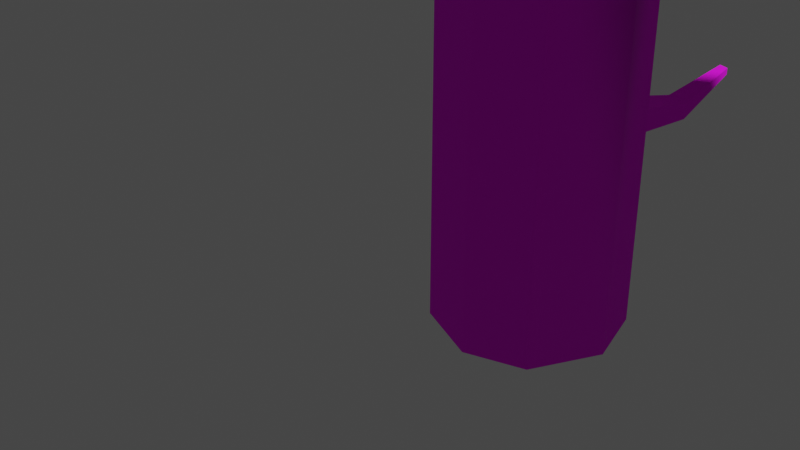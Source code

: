 # Source: mini_stairs.blend  (saved by Blender 2.92.15; exported with 4.5.12 LTS)
import bpy
from mathutils import Matrix  # noqa: F401  (used for matrix-valued properties, if any)

bpy.ops.wm.read_factory_settings(use_empty=True)
scene = bpy.context.scene
scene.name = 'Scene'

# ---- collections
col_collection = bpy.data.collections.new('Collection'); scene.collection.children.link(col_collection)

# ---- images (referenced by path relative to the original .blend; pixels are not part of the script)
import os
ASSET_DIR = os.environ.get("B2B_ASSET_DIR", "")  # directory of the original .blend (textures are referenced by path, not embedded)
HERE = os.path.dirname(os.path.abspath(__file__))  # packed textures are extracted next to this script under _unpacked/

def load_image(name, relpath, width, height, colorspace="sRGB"):
    """Load a texture the original file referenced (path relative to the .blend, or extracted next to this script)."""
    p = next((c for c in (os.path.join(HERE, relpath), os.path.join(ASSET_DIR, relpath)) if relpath and os.path.exists(c)), "")
    if p:
        img = bpy.data.images.load(p, check_existing=True)
        img.name = name
    else:  # same state as the original file: an image datablock whose file is absent (Cycles renders it pink)
        img = bpy.data.images.new(name, width, height)
        img.source = "FILE"
        img.filepath = "//" + (relpath or name)
    img.colorspace_settings.name = colorspace
    return img
img_untitled = load_image('Untitled', 'Untitled.png', 1024, 1024, 'sRGB')

# ---- materials (node trees are filled in below, after node groups)
mat_material_001 = bpy.data.materials.new('Material.001')
mat_material_001.use_transparent_shadow = False

# ---- node groups
ng_auto_smooth = bpy.data.node_groups.new('Auto Smooth', 'GeometryNodeTree')
_s = ng_auto_smooth.interface.new_socket(name='Geometry', in_out='OUTPUT', socket_type='NodeSocketGeometry')
_s = ng_auto_smooth.interface.new_socket(name='Geometry', in_out='INPUT', socket_type='NodeSocketGeometry')
_s = ng_auto_smooth.interface.new_socket(name='Angle', in_out='INPUT', socket_type='NodeSocketFloat')
_s.subtype = 'ANGLE'
_s.min_value = 0.0
_s.max_value = 3.142
ng_auto_smooth.is_modifier = True
_N = ng_auto_smooth.nodes; _L = ng_auto_smooth.links
n0 = _N.new('NodeGroupOutput'); n0.name = 'Group Output'; n0.location = (480, -100)
n1 = _N.new('NodeGroupInput'); n1.name = 'Group Input'; n1.location = (-420, -300)
n2 = _N.new('NodeGroupInput'); n2.name = 'Group Input.001'; n2.location = (-60, -100)
n3 = _N.new('GeometryNodeSetShadeSmooth'); n3.name = 'Set Shade Smooth'; n3.location = (120, -100)
n3.domain = 'EDGE'
n4 = _N.new('GeometryNodeSetShadeSmooth'); n4.name = 'Set Shade Smooth.001'; n4.location = (300, -100)
n5 = _N.new('GeometryNodeInputMeshEdgeAngle'); n5.name = 'Edge Angle'; n5.location = (-420, -220)
n6 = _N.new('GeometryNodeInputEdgeSmooth'); n6.name = 'Is Edge Smooth'; n6.location = (-60, -160)
n7 = _N.new('GeometryNodeInputShadeSmooth'); n7.name = 'Is Face Smooth'; n7.location = (-240, -340)
n8 = _N.new('FunctionNodeBooleanMath'); n8.name = 'Boolean Math'; n8.location = (-60, -220)
n9 = _N.new('FunctionNodeCompare'); n9.name = 'Compare'; n9.location = (-240, -180)
n9.operation = 'LESS_EQUAL'
_L.new(n5.outputs[0], n9.inputs[0])
_L.new(n4.outputs[0], n0.inputs[0])
_L.new(n1.outputs[1], n9.inputs[1])
_L.new(n9.outputs[0], n8.inputs[0])
_L.new(n7.outputs[0], n8.inputs[1])
_L.new(n2.outputs[0], n3.inputs[0])
_L.new(n6.outputs[0], n3.inputs[1])
_L.new(n3.outputs[0], n4.inputs[0])
_L.new(n8.outputs[0], n3.inputs[2])
n0.is_active_output = True

# ---- material node trees
mat_material_001.use_nodes = True; mat_material_001.node_tree.nodes.clear()
_N = mat_material_001.node_tree.nodes; _L = mat_material_001.node_tree.links
n0 = _N.new('ShaderNodeOutputMaterial'); n0.name = 'Material Output'; n0.location = (300, 300)
n1 = _N.new('ShaderNodeBsdfPrincipled'); n1.name = 'Principled BSDF'; n1.location = (10, 300)
n1.distribution = 'GGX'
n1.subsurface_method = 'BURLEY'
n1.inputs[2].default_value = 1.0
n1.inputs[3].default_value = 1.45
n1.inputs[27].default_value = (0.0, 0.0, 0.0, 1.0)
n1.inputs[28].default_value = 1.0
n2 = _N.new('ShaderNodeTexImage'); n2.name = 'Image Texture'; n2.location = (-190, -195)
n2.image = img_untitled
n3 = _N.new('ShaderNodeMapping'); n3.name = 'Mapping'; n3.location = (-490, -166)
n3.width = 240
n4 = _N.new('ShaderNodeTexCoord'); n4.name = 'Texture Coordinate'; n4.location = (-690, -183)
_L.new(n1.outputs[0], n0.inputs[0])
_L.new(n2.outputs[0], n1.inputs[0])
_L.new(n3.outputs[0], n2.inputs[0])
_L.new(n4.outputs[2], n3.inputs[0])
n0.is_active_output = True

# ---- world
world_world = bpy.data.worlds.new('World'); scene.world = world_world
world_world.use_nodes = True; world_world.node_tree.nodes.clear()
_N = world_world.node_tree.nodes; _L = world_world.node_tree.links
n0 = _N.new('ShaderNodeOutputWorld'); n0.name = 'World Output'; n0.location = (300, 300)
n1 = _N.new('ShaderNodeBackground'); n1.name = 'Background'; n1.location = (10, 300)
n1.inputs[0].default_value = (0.05088, 0.05088, 0.05088, 1.0)
_L.new(n1.outputs[0], n0.inputs[0])
n0.is_active_output = True
world_world.color = (0.05088, 0.05088, 0.05088)
world_world.use_sun_shadow = False
world_world.sun_shadow_jitter_overblur = 0.0

# ---- cameras
cam_camera = bpy.data.cameras.new('Camera')
cam_camera.clip_end = 100.0
cam_camera.ortho_scale = 7.314

# ---- lights
light_light = bpy.data.lights.new('Light', 'POINT')
light_light.transmission_factor = 0.0
light_light.energy = 1000.0
light_light.shadow_soft_size = 0.1
light_light.shadow_maximum_resolution = 0.006
light_light.use_absolute_resolution = True

# ---- meshes
me_cube_003 = bpy.data.meshes.new('Cube.003')
me_cube_003.from_pydata([(-0.767, -0.6985, -1.0), (-0.767, -0.6985, 1.0), (-0.7396, 0.6985, -1.0), (-0.7396, 0.6985, 1.0), (0.6574, -0.767, -1.0), (0.6574, -0.767, 1.0), (0.7533, 0.7259, -1.0), (0.7533, 0.7259, 1.0), (4.792, -1.0, 1.0), (4.792, 1.0, 1.0), (0.6574, -0.767, 0.8791), (0.7533, 0.7259, 0.8791), (4.792, -1.0, 0.8791), (4.792, 1.0, 0.8791), (-0.7396, 0.6985, 0.0), (0.0, 1.0, -1.0), (0.0, 1.0, 1.0), (0.7533, 0.7259, 0.0), (0.7533, 0.7259, 0.9396), (0.0, 1.0, 0.0), (-1.0, 0.0, -1.0), (-0.767, -0.6985, 0.0), (-1.0, 0.0, 1.0), (-0.7396, 0.6985, -0.5), (-0.7396, 0.6985, 0.5), (-0.767, -0.6985, 0.5), (0.6574, -0.767, 0.0), (0.0, -1.0, -1.0), (0.0, -1.0, 1.0), (0.6574, -0.767, 0.9396), (-0.767, -0.6985, -0.5), (0.7533, 0.7259, -0.5), (1.0, 0.0, -1.0), (1.0, 0.0, 1.0), (0.6574, -0.767, -0.5), (1.0, 0.0, 0.8791), (0.6574, -0.767, 0.9698), (0.7533, 0.7259, 0.9698), (0.7533, 0.7259, 0.5), (0.7533, 0.7259, 0.9093), (0.6574, -0.767, 0.5), (0.6574, -0.767, 0.9093), (0.0, 1.0, 0.5), (0.0, 1.0, -0.09207), (0.7533, 0.7259, -0.09946), (0.3788, 0.8622, 0.0), (0.3716, 0.8648, -1.0), (0.3781, 0.8624, -0.09578), (0.386, 0.8596, 1.0), (0.6018, 1.297, -0.01491), (0.8619, 1.203, -0.01491), (0.8619, 1.203, -0.08399), (0.6013, 1.297, -0.08144), (0.8579, 1.764, 0.1003), (0.9657, 1.725, 0.1003), (0.9657, 1.725, 0.07166), (0.8577, 1.764, 0.07272)], [], [(0, 30, 21, 25, 1, 22, 3, 24, 14, 23, 2, 20), (19, 42, 16, 48, 45), (6, 31, 44, 17, 38, 7, 33, 5, 40, 26, 34, 4, 32), (4, 34, 26, 40, 5, 28, 1, 25, 21, 30, 0, 27), (2, 15, 46, 6, 32, 4, 27, 0, 20), (7, 48, 16, 3, 22, 1, 28, 5, 33), (5, 8, 12, 10, 41, 29, 36), (11, 35, 10, 12, 13), (8, 9, 13, 12), (7, 33, 5, 36, 29, 41, 10, 35, 11, 39, 18, 37), (9, 7, 37, 18, 39, 11, 13), (7, 9, 8, 5, 33), (15, 43, 47, 46), (2, 23, 14, 19, 43, 15), (14, 24, 3, 16, 42, 19), (50, 51, 55, 54), (47, 45, 49, 52), (45, 48, 7, 38, 17), (46, 47, 44, 31, 6), (45, 47, 43, 19), (44, 47, 52, 51), (17, 44, 51, 50), (45, 17, 50, 49), (55, 56, 53, 54), (51, 52, 56, 55), (49, 50, 54, 53), (52, 49, 53, 56)])
me_cube_003.polygons.foreach_set('use_smooth', [True] * 27)
_uv = me_cube_003.uv_layers.new(name='UVMap')
_uv.uv.foreach_set('vector', [1.0, 0.6482, 1.0, 0.722, 1.0, 0.7958, 1.0, 0.8696, 1.0, 0.9434, 0.9085, 0.9432, 0.7991, 0.9433, 0.7991, 0.8695, 0.7991, 0.7956, 0.7991, 0.7218, 0.7991, 0.648, 0.9085, 0.648, 0.1162, 0.7588, 0.1162, 0.8327, 0.1162, 0.9065, 0.05666, 0.9065, 0.05777, 0.7588, 0.5889, 0.1504, 0.6627, 0.1504, 0.7219, 0.1504, 0.7365, 0.1504, 0.8103, 0.1504, 0.8842, 0.1504, 0.8842, 0.2516, 0.8842, 0.3707, 0.8103, 0.3707, 0.7365, 0.3707, 0.6627, 0.3707, 0.5889, 0.3707, 0.5889, 0.2516, 0.7991, 0.648, 0.7991, 0.7218, 0.7991, 0.7956, 0.7991, 0.8694, 0.7991, 0.9432, 0.7017, 0.9432, 0.5889, 0.9432, 0.5889, 0.8694, 0.5889, 0.7956, 0.5889, 0.7218, 0.5889, 0.648, 0.7017, 0.648, 0.5712, 0.8063, 0.4844, 0.8859, 0.426, 0.8864, 0.366, 0.8869, 0.2945, 0.7995, 0.3023, 0.6761, 0.3813, 0.6102, 0.5029, 0.6122, 0.5712, 0.6966, 0.6605, 0.3707, 0.7182, 0.3711, 0.7788, 0.3716, 0.8656, 0.4514, 0.8656, 0.5613, 0.7973, 0.6458, 0.6757, 0.648, 0.5967, 0.5819, 0.5889, 0.4583, 0.902, 0.0, 0.902, 0.6081, 0.8842, 0.6081, 0.8842, 0.0, 0.8886, 0.0, 0.8931, 0.0, 0.8975, 0.0, 0.07386, 0.001609, 0.1787, 0.04405, 0.2945, 0.0, 0.2945, 0.6112, 0.0, 0.5944, 0.2938, 0.6112, 0.2938, 0.8974, 0.276, 0.8974, 0.276, 0.6112, 0.8842, 0.1504, 0.8842, 0.2516, 0.8842, 0.3707, 0.8797, 0.3707, 0.8752, 0.3707, 0.8708, 0.3707, 0.8663, 0.3707, 0.8663, 0.2516, 0.8663, 0.1504, 0.8708, 0.1504, 0.8752, 0.1504, 0.8797, 0.1504, 0.902, 0.5965, 0.902, 0.0, 0.9065, 0.0, 0.9109, 0.0, 0.9154, 0.0, 0.9199, 0.0, 0.9199, 0.5965, 0.5496, 0.01416, 0.5889, 0.6102, 0.2945, 0.6102, 0.3298, 0.0, 0.4427, 0.05056, 0.1162, 0.6112, 0.1162, 0.7453, 0.05787, 0.7447, 0.05888, 0.6112, 0.217, 0.6112, 0.217, 0.685, 0.217, 0.7588, 0.1162, 0.7588, 0.1162, 0.7453, 0.1162, 0.6112, 0.217, 0.7588, 0.217, 0.8327, 0.217, 0.9065, 0.1162, 0.9065, 0.1162, 0.8327, 0.1162, 0.7588, 0.7343, 0.0785, 0.7241, 0.0785, 0.7471, 0.0, 0.7513, 0.0, 0.9248, 0.0, 0.9389, 0.001425, 0.9296, 0.07119, 0.9199, 0.0702, 0.05777, 0.7588, 0.05666, 0.9065, 5.96e-08, 0.9065, 5.96e-08, 0.8327, 0.0, 0.7588, 0.05888, 0.6112, 0.05787, 0.7447, 0.0, 0.7442, 0.0, 0.685, 0.0, 0.6112, 0.05777, 0.7588, 0.05787, 0.7447, 0.1162, 0.7453, 0.1162, 0.7588, 0.217, 0.6112, 0.276, 0.6112, 0.267, 0.6828, 0.2261, 0.6828, 0.7365, 0.1504, 0.7219, 0.1504, 0.7241, 0.0785, 0.7343, 0.0785, 0.217, 0.7621, 0.2759, 0.7621, 0.2669, 0.8335, 0.226, 0.8335, 0.5712, 0.6268, 0.5713, 0.6102, 0.5754, 0.6102, 0.5754, 0.6268, 0.2261, 0.6828, 0.267, 0.6828, 0.2551, 0.7621, 0.2382, 0.7621, 0.226, 0.8335, 0.2669, 0.8335, 0.2549, 0.9119, 0.238, 0.9119, 0.9199, 0.0702, 0.9296, 0.07119, 0.9389, 0.1487, 0.9348, 0.1482])
me_cube_003.materials.append(mat_material_001)
me_cube_003.use_remesh_fix_poles = True
me_cube_003.use_remesh_preserve_attributes = False
me_cube_003.use_mirror_vertex_groups = False
me_cube_003.update()
me_circle = bpy.data.meshes.new('Circle')
me_circle.from_pydata([(0.0, 1.0, 0.0), (-0.1951, 0.9808, 0.0), (-0.3827, 0.9239, 0.0), (-0.5556, 0.8315, 0.0), (-0.7071, 0.7071, 0.0), (-0.8315, 0.5556, 0.0), (-0.9239, 0.3827, 0.0), (-0.9808, 0.1951, 0.0), (-1.0, 7.55e-08, 0.0), (-0.9808, -0.1951, 0.0), (-0.9239, -0.3827, 0.0), (-0.8315, -0.5556, 0.0), (-0.7071, -0.7071, 0.0), (-0.5556, -0.8315, 0.0), (-0.3827, -0.9239, 0.0), (-0.1951, -0.9808, 0.0), (3.258e-07, -1.0, 0.0), (0.1951, -0.9808, 0.0), (0.3827, -0.9239, 0.0), (0.5556, -0.8315, 0.0), (0.7071, -0.7071, 0.0), (0.8315, -0.5556, 0.0), (0.9239, -0.3827, 0.0), (0.9808, -0.1951, 0.0), (1.0, 9.656e-07, 0.0), (0.9808, 0.1951, 0.0), (0.9239, 0.3827, 0.0), (0.8315, 0.5556, 0.0), (0.7071, 0.7071, 0.0), (0.5556, 0.8315, 0.0), (0.3827, 0.9239, 0.0), (0.1951, 0.9808, 0.0)], [(1, 0), (2, 1), (3, 2), (4, 3), (5, 4), (6, 5), (7, 6), (8, 7), (9, 8), (10, 9), (11, 10), (12, 11), (13, 12), (14, 13), (15, 14), (16, 15), (17, 16), (18, 17), (19, 18), (20, 19), (21, 20), (22, 21), (23, 22), (24, 23), (25, 24), (26, 25), (27, 26), (28, 27), (29, 28), (30, 29), (31, 30), (0, 31)], [])
_uv = me_circle.uv_layers.new(name='UVMap')
_uv.uv.foreach_set('vector', [])
me_circle.use_remesh_fix_poles = True
me_circle.use_remesh_preserve_attributes = False
me_circle.use_mirror_vertex_groups = False
me_circle.update()

# ---- objects
ob_light = bpy.data.objects.new('Light', light_light)
ob_camera = bpy.data.objects.new('Camera', cam_camera)
ob_cube_002 = bpy.data.objects.new('Cube.002', me_cube_003)
ob_circle = bpy.data.objects.new('Circle', me_circle)

# ---- transforms, parenting, visibility, modifiers, constraints
ob_light.location = (4.076, 1.005, 5.904)
ob_light.rotation_euler = (0.6503, 0.05522, 1.866)
ob_light.lock_rotations_4d = False
ob_light.empty_display_type = 'ARROWS'
ob_light.color = (0.0, 0.0, 0.0, 0.0)
ob_light.lineart.crease_threshold = 0.0
ob_camera.location = (7.359, -6.926, 4.958)
ob_camera.rotation_euler = (1.109, 0.0, 0.8149)
ob_camera.lock_rotations_4d = False
ob_camera.empty_display_type = 'ARROWS'
ob_camera.color = (0.0, 0.0, 0.0, 0.0)
ob_camera.display_type = 'WIRE'
ob_camera.lineart.crease_threshold = 0.0
ob_cube_002.location = (0.897, 1.027, 1.178)
ob_cube_002.scale = (1.0, 1.0, 2.367)
ob_cube_002.lineart.crease_threshold = 0.0
_m = ob_cube_002.modifiers.new('Auto Smooth', 'NODES')
_m.node_group = ng_auto_smooth
_gi = [s.identifier for s in ng_auto_smooth.interface.items_tree if s.item_type == 'SOCKET' and s.in_out == 'INPUT']
_m[_gi[1]] = 0.5236  # Angle
ob_circle.location = (0.8921, 1.031, -1.189)
ob_circle.scale = (0.9751, 0.9751, 0.9751)
ob_circle.lineart.crease_threshold = 0.0

# ---- collection membership
col_collection.objects.link(ob_light)
col_collection.objects.link(ob_camera)
col_collection.objects.link(ob_cube_002)
col_collection.objects.link(ob_circle)

# ---- scene / render settings (as saved in the file)
scene.camera = ob_camera
scene.frame_start = 1; scene.frame_end = 250; scene.frame_set(1)
scene.render.engine = 'BLENDER_EEVEE_NEXT'
scene.cycles.use_denoising = False
scene.cycles.samples = 128
scene.cycles.sampling_pattern = 'TABULATED_SOBOL'
scene.cycles.use_adaptive_sampling = False
scene.cycles.use_light_tree = False
scene.view_settings.view_transform = 'Filmic'
bpy.context.view_layer.update()
